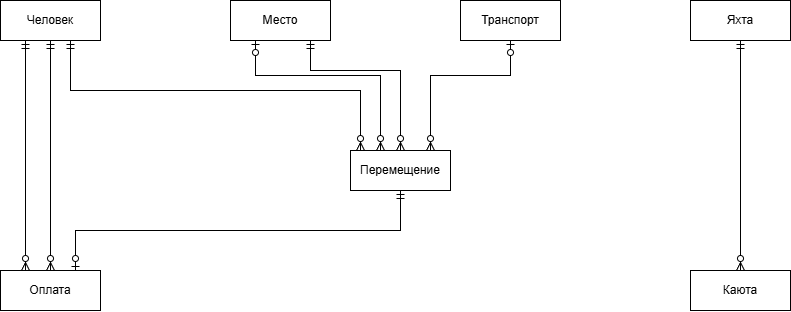

The diagram above was exported from draw.io. Its source (the exported page's mxGraphModel, read from the mxfile embedded in the PNG):
<mxGraphModel dx="1414" dy="817" grid="1" gridSize="10" guides="1" tooltips="1" connect="1" arrows="1" fold="1" page="1" pageScale="1" pageWidth="827" pageHeight="1169" math="0" shadow="0">
  <root>
    <mxCell id="0" />
    <mxCell id="1" parent="0" />
    <mxCell id="x7d5it10gx4teGAX66W7-1" parent="1" style="whiteSpace=wrap;html=1;align=center;" value="Человек" vertex="1">
      <mxGeometry height="40" width="100" x="60" y="530" as="geometry" />
    </mxCell>
    <mxCell id="x7d5it10gx4teGAX66W7-2" parent="1" style="whiteSpace=wrap;html=1;align=center;" value="Место" vertex="1">
      <mxGeometry height="40" width="100" x="290" y="530" as="geometry" />
    </mxCell>
    <mxCell id="x7d5it10gx4teGAX66W7-3" parent="1" style="whiteSpace=wrap;html=1;align=center;" value="Транспорт" vertex="1">
      <mxGeometry height="40" width="100" x="520" y="530" as="geometry" />
    </mxCell>
    <mxCell id="x7d5it10gx4teGAX66W7-4" parent="1" style="whiteSpace=wrap;html=1;align=center;" value="Яхта" vertex="1">
      <mxGeometry height="40" width="100" x="750" y="530" as="geometry" />
    </mxCell>
    <mxCell id="x7d5it10gx4teGAX66W7-5" parent="1" style="whiteSpace=wrap;html=1;align=center;" value="Каюта" vertex="1">
      <mxGeometry height="40" width="100" x="750" y="800" as="geometry" />
    </mxCell>
    <mxCell id="x7d5it10gx4teGAX66W7-6" parent="1" style="whiteSpace=wrap;html=1;align=center;" value="Перемещение" vertex="1">
      <mxGeometry height="40" width="100" x="410" y="680" as="geometry" />
    </mxCell>
    <mxCell id="x7d5it10gx4teGAX66W7-7" parent="1" style="whiteSpace=wrap;html=1;align=center;" value="Оплата" vertex="1">
      <mxGeometry height="40" width="100" x="60" y="800" as="geometry" />
    </mxCell>
    <mxCell id="x7d5it10gx4teGAX66W7-8" edge="1" parent="1" source="x7d5it10gx4teGAX66W7-1" style="edgeStyle=orthogonalEdgeStyle;fontSize=12;html=1;endArrow=ERzeroToMany;startArrow=ERmandOne;rounded=0;exitX=0.25;exitY=1;exitDx=0;exitDy=0;entryX=0.25;entryY=0;entryDx=0;entryDy=0;" target="x7d5it10gx4teGAX66W7-7" value="">
      <mxGeometry height="100" relative="1" width="100" as="geometry">
        <Array as="points" />
        <mxPoint x="110" y="610" as="sourcePoint" />
        <mxPoint x="85" y="730" as="targetPoint" />
      </mxGeometry>
    </mxCell>
    <mxCell id="x7d5it10gx4teGAX66W7-13" edge="1" parent="1" style="edgeStyle=orthogonalEdgeStyle;fontSize=12;html=1;endArrow=ERzeroToMany;startArrow=ERmandOne;rounded=0;exitX=0.75;exitY=1;exitDx=0;exitDy=0;" value="">
      <mxGeometry height="100" relative="1" width="100" as="geometry">
        <Array as="points">
          <mxPoint x="130" y="620" />
          <mxPoint x="420" y="620" />
          <mxPoint x="420" y="680" />
        </Array>
        <mxPoint x="130" y="570" as="sourcePoint" />
        <mxPoint x="420" y="680" as="targetPoint" />
      </mxGeometry>
    </mxCell>
    <mxCell id="x7d5it10gx4teGAX66W7-14" edge="1" parent="1" source="x7d5it10gx4teGAX66W7-1" style="edgeStyle=orthogonalEdgeStyle;fontSize=12;html=1;endArrow=ERzeroToMany;startArrow=ERmandOne;rounded=0;exitX=0.5;exitY=1;exitDx=0;exitDy=0;entryX=0.5;entryY=0;entryDx=0;entryDy=0;" target="x7d5it10gx4teGAX66W7-7" value="">
      <mxGeometry height="100" relative="1" width="100" as="geometry">
        <Array as="points" />
        <mxPoint x="130" y="570" as="sourcePoint" />
        <mxPoint x="130" y="800" as="targetPoint" />
      </mxGeometry>
    </mxCell>
    <mxCell id="x7d5it10gx4teGAX66W7-15" edge="1" parent="1" source="x7d5it10gx4teGAX66W7-6" style="edgeStyle=orthogonalEdgeStyle;fontSize=12;html=1;endArrow=ERzeroToOne;startArrow=ERmandOne;rounded=0;exitX=0.5;exitY=1;exitDx=0;exitDy=0;entryX=0.75;entryY=0;entryDx=0;entryDy=0;" target="x7d5it10gx4teGAX66W7-7" value="">
      <mxGeometry height="100" relative="1" width="100" as="geometry">
        <mxPoint x="500" y="850" as="sourcePoint" />
        <mxPoint x="300" y="760" as="targetPoint" />
      </mxGeometry>
    </mxCell>
    <mxCell id="x7d5it10gx4teGAX66W7-16" edge="1" parent="1" source="x7d5it10gx4teGAX66W7-2" style="edgeStyle=orthogonalEdgeStyle;fontSize=12;html=1;endArrow=ERzeroToMany;startArrow=ERzeroToOne;rounded=0;exitX=0.25;exitY=1;exitDx=0;exitDy=0;" value="">
      <mxGeometry height="100" relative="1" width="100" as="geometry">
        <Array as="points">
          <mxPoint x="315" y="605" />
          <mxPoint x="440" y="605" />
          <mxPoint x="440" y="680" />
        </Array>
        <mxPoint x="360" y="660" as="sourcePoint" />
        <mxPoint x="440" y="680" as="targetPoint" />
      </mxGeometry>
    </mxCell>
    <mxCell id="x7d5it10gx4teGAX66W7-17" edge="1" parent="1" style="edgeStyle=orthogonalEdgeStyle;fontSize=12;html=1;endArrow=ERzeroToMany;startArrow=ERmandOne;rounded=0;exitX=0.75;exitY=1;exitDx=0;exitDy=0;entryX=0.5;entryY=0;entryDx=0;entryDy=0;" target="x7d5it10gx4teGAX66W7-5" value="">
      <mxGeometry height="100" relative="1" width="100" as="geometry">
        <Array as="points" />
        <mxPoint x="800" y="570" as="sourcePoint" />
        <mxPoint x="800" y="680" as="targetPoint" />
      </mxGeometry>
    </mxCell>
    <mxCell id="x7d5it10gx4teGAX66W7-18" edge="1" parent="1" style="edgeStyle=orthogonalEdgeStyle;fontSize=12;html=1;endArrow=ERzeroToMany;startArrow=ERmandOne;rounded=0;exitX=0.75;exitY=1;exitDx=0;exitDy=0;" value="">
      <mxGeometry height="100" relative="1" width="100" as="geometry">
        <Array as="points">
          <mxPoint x="370" y="600" />
          <mxPoint x="460" y="600" />
          <mxPoint x="460" y="680" />
        </Array>
        <mxPoint x="370" y="570" as="sourcePoint" />
        <mxPoint x="460" y="680" as="targetPoint" />
      </mxGeometry>
    </mxCell>
    <mxCell id="x7d5it10gx4teGAX66W7-19" edge="1" parent="1" style="edgeStyle=orthogonalEdgeStyle;fontSize=12;html=1;endArrow=ERzeroToMany;startArrow=ERzeroToOne;rounded=0;exitX=0.25;exitY=1;exitDx=0;exitDy=0;" value="">
      <mxGeometry height="100" relative="1" width="100" as="geometry">
        <Array as="points">
          <mxPoint x="570" y="605" />
          <mxPoint x="490" y="605" />
          <mxPoint x="490" y="680" />
        </Array>
        <mxPoint x="570" y="570" as="sourcePoint" />
        <mxPoint x="490" y="680" as="targetPoint" />
      </mxGeometry>
    </mxCell>
  </root>
</mxGraphModel>